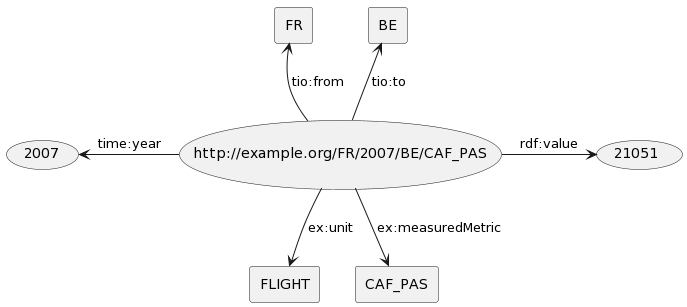

The diagram above was rendered by PlantUML. Its source (embedded in the PNG):
@startuml
skinparam componentStyle rectangle

circle (http://example.org/FR/2007/BE/CAF_PAS)


[FR] <-- (http://example.org/FR/2007/BE/CAF_PAS) : "tio:from" 
[BE] <-- (http://example.org/FR/2007/BE/CAF_PAS) : "tio:to"
(2007) <- (http://example.org/FR/2007/BE/CAF_PAS) : "time:year"
(http://example.org/FR/2007/BE/CAF_PAS) -> (21051) : "rdf:value"
(http://example.org/FR/2007/BE/CAF_PAS) -d-> [FLIGHT] : "ex:unit"
(http://example.org/FR/2007/BE/CAF_PAS) -d->[CAF_PAS] : "ex:measuredMetric"
@enduml